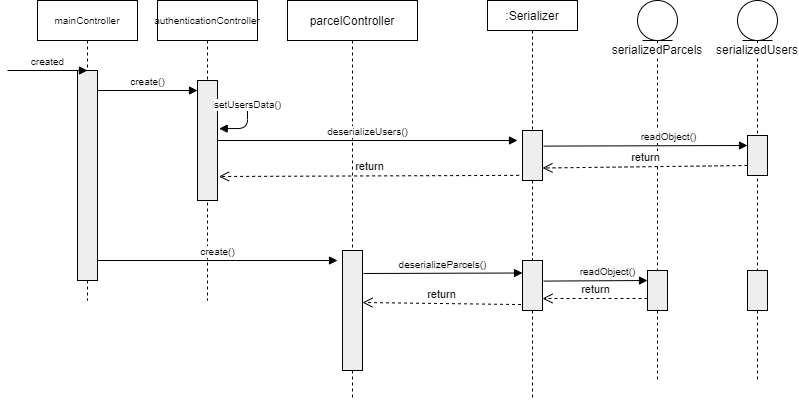

The diagram above was exported from draw.io. Its source (the exported page's mxGraphModel, read from the mxfile embedded in the PNG):
<mxGraphModel dx="1185" dy="621" grid="1" gridSize="10" guides="1" tooltips="1" connect="1" arrows="1" fold="1" page="1" pageScale="1" pageWidth="850" pageHeight="1100" math="0" shadow="0">
  <root>
    <mxCell id="0" />
    <mxCell id="1" parent="0" />
    <mxCell id="Qi8HrF6mY_pfpNBTO8mW-2" value="parcelController" style="shape=rect;html=1;whiteSpace=wrap;align=center;" parent="1" vertex="1">
      <mxGeometry x="300" y="50" width="130" height="40" as="geometry" />
    </mxCell>
    <mxCell id="Qi8HrF6mY_pfpNBTO8mW-3" value="" style="edgeStyle=none;html=1;dashed=1;endArrow=none;align=center;verticalAlign=bottom;exitX=0.5;exitY=1;" parent="1" source="Qi8HrF6mY_pfpNBTO8mW-11" edge="1">
      <mxGeometry x="1" relative="1" as="geometry">
        <mxPoint x="365" y="450" as="targetPoint" />
      </mxGeometry>
    </mxCell>
    <mxCell id="Qi8HrF6mY_pfpNBTO8mW-4" value=":Serializer" style="shape=rect;html=1;whiteSpace=wrap;align=center;" parent="1" vertex="1">
      <mxGeometry x="500" y="50" width="90" height="30" as="geometry" />
    </mxCell>
    <mxCell id="Qi8HrF6mY_pfpNBTO8mW-5" value="" style="edgeStyle=none;html=1;dashed=1;endArrow=none;align=center;verticalAlign=bottom;exitX=0.5;exitY=1;" parent="1" source="Qi8HrF6mY_pfpNBTO8mW-9" edge="1">
      <mxGeometry x="1" relative="1" as="geometry">
        <mxPoint x="545" y="450" as="targetPoint" />
      </mxGeometry>
    </mxCell>
    <mxCell id="Qi8HrF6mY_pfpNBTO8mW-9" value="" style="shape=rect;html=1;fillColor=#eeeeee;" parent="1" vertex="1">
      <mxGeometry x="535" y="310" width="20" height="50" as="geometry" />
    </mxCell>
    <mxCell id="Qi8HrF6mY_pfpNBTO8mW-10" value="" style="edgeStyle=none;html=1;dashed=1;endArrow=none;align=center;verticalAlign=bottom;exitX=0.5;exitY=1;" parent="1" source="Kfocet68n-NtJMJa00Am-11" target="Qi8HrF6mY_pfpNBTO8mW-9" edge="1">
      <mxGeometry x="1" relative="1" as="geometry">
        <mxPoint x="545" y="440" as="targetPoint" />
        <mxPoint x="545" y="80" as="sourcePoint" />
      </mxGeometry>
    </mxCell>
    <mxCell id="Qi8HrF6mY_pfpNBTO8mW-11" value="" style="shape=rect;html=1;fillColor=#eeeeee;" parent="1" vertex="1">
      <mxGeometry x="355" y="300" width="20" height="120" as="geometry" />
    </mxCell>
    <mxCell id="Qi8HrF6mY_pfpNBTO8mW-12" value="" style="edgeStyle=none;html=1;dashed=1;endArrow=none;align=center;verticalAlign=bottom;exitX=0.5;exitY=1;" parent="1" source="Qi8HrF6mY_pfpNBTO8mW-2" target="Qi8HrF6mY_pfpNBTO8mW-11" edge="1">
      <mxGeometry x="1" relative="1" as="geometry">
        <mxPoint x="365" y="440" as="targetPoint" />
        <mxPoint x="365" y="80" as="sourcePoint" />
      </mxGeometry>
    </mxCell>
    <mxCell id="Qi8HrF6mY_pfpNBTO8mW-15" value="serializedParcels&lt;br&gt;" style="shape=umlLifeline;participant=umlEntity;perimeter=lifelinePerimeter;whiteSpace=wrap;html=1;container=1;collapsible=0;recursiveResize=0;verticalAlign=top;spacingTop=36;labelBackgroundColor=#ffffff;outlineConnect=0;" parent="1" vertex="1">
      <mxGeometry x="650" y="50" width="40" height="380" as="geometry" />
    </mxCell>
    <mxCell id="Qi8HrF6mY_pfpNBTO8mW-16" value="" style="shape=rect;html=1;fillColor=#eeeeee;" parent="Qi8HrF6mY_pfpNBTO8mW-15" vertex="1">
      <mxGeometry x="10" y="270" width="20" height="40" as="geometry" />
    </mxCell>
    <mxCell id="Kfocet68n-NtJMJa00Am-15" value="&lt;span style=&quot;font-size: 10px ; background-color: rgb(248 , 249 , 250)&quot;&gt;readObject()&lt;br&gt;&lt;/span&gt;" style="html=1;verticalAlign=bottom;endArrow=block;entryX=0;entryY=0.25;entryDx=0;entryDy=0;exitX=1.062;exitY=0.412;exitDx=0;exitDy=0;exitPerimeter=0;" edge="1" parent="Qi8HrF6mY_pfpNBTO8mW-15" target="Kfocet68n-NtJMJa00Am-14">
      <mxGeometry x="0.229" width="80" relative="1" as="geometry">
        <mxPoint x="-93.75999999999999" y="145.60000000000014" as="sourcePoint" />
        <mxPoint x="-105" y="145" as="targetPoint" />
        <mxPoint as="offset" />
      </mxGeometry>
    </mxCell>
    <mxCell id="Qi8HrF6mY_pfpNBTO8mW-17" value="&lt;span style=&quot;font-size: 10px ; background-color: rgb(248 , 249 , 250)&quot;&gt;deserializeParcels()&lt;/span&gt;" style="html=1;verticalAlign=bottom;endArrow=block;entryX=0;entryY=0.25;entryDx=0;entryDy=0;" parent="1" target="Qi8HrF6mY_pfpNBTO8mW-9" edge="1">
      <mxGeometry width="80" relative="1" as="geometry">
        <mxPoint x="376" y="323" as="sourcePoint" />
        <mxPoint x="510" y="440" as="targetPoint" />
      </mxGeometry>
    </mxCell>
    <mxCell id="Qi8HrF6mY_pfpNBTO8mW-18" value="&lt;span style=&quot;font-size: 10px ; background-color: rgb(248 , 249 , 250)&quot;&gt;readObject()&lt;br&gt;&lt;/span&gt;" style="html=1;verticalAlign=bottom;endArrow=block;entryX=0;entryY=0.25;entryDx=0;entryDy=0;exitX=1.062;exitY=0.412;exitDx=0;exitDy=0;exitPerimeter=0;" parent="1" source="Qi8HrF6mY_pfpNBTO8mW-9" target="Qi8HrF6mY_pfpNBTO8mW-16" edge="1">
      <mxGeometry x="0.229" width="80" relative="1" as="geometry">
        <mxPoint x="386.24" y="331.6" as="sourcePoint" />
        <mxPoint x="545" y="330" as="targetPoint" />
        <mxPoint as="offset" />
      </mxGeometry>
    </mxCell>
    <mxCell id="Qi8HrF6mY_pfpNBTO8mW-19" value="return" style="html=1;verticalAlign=bottom;endArrow=open;dashed=1;endSize=8;" parent="1" edge="1">
      <mxGeometry relative="1" as="geometry">
        <mxPoint x="660" y="348" as="sourcePoint" />
        <mxPoint x="555" y="348" as="targetPoint" />
      </mxGeometry>
    </mxCell>
    <mxCell id="Qi8HrF6mY_pfpNBTO8mW-20" value="return" style="html=1;verticalAlign=bottom;endArrow=open;dashed=1;endSize=8;exitX=-0.076;exitY=0.881;exitDx=0;exitDy=0;exitPerimeter=0;fontSize=11;" parent="1" source="Qi8HrF6mY_pfpNBTO8mW-9" edge="1">
      <mxGeometry relative="1" as="geometry">
        <mxPoint x="518" y="350" as="sourcePoint" />
        <mxPoint x="375" y="352" as="targetPoint" />
      </mxGeometry>
    </mxCell>
    <mxCell id="Kfocet68n-NtJMJa00Am-1" value="mainController" style="shape=umlLifeline;perimeter=lifelinePerimeter;whiteSpace=wrap;html=1;container=1;collapsible=0;recursiveResize=0;outlineConnect=0;fontSize=10;" vertex="1" parent="1">
      <mxGeometry x="50" y="50" width="100" height="300" as="geometry" />
    </mxCell>
    <mxCell id="Kfocet68n-NtJMJa00Am-6" value="" style="shape=rect;html=1;fillColor=#eeeeee;" vertex="1" parent="Kfocet68n-NtJMJa00Am-1">
      <mxGeometry x="40" y="70" width="20" height="210" as="geometry" />
    </mxCell>
    <mxCell id="Kfocet68n-NtJMJa00Am-2" value="authenticationController" style="shape=umlLifeline;perimeter=lifelinePerimeter;whiteSpace=wrap;html=1;container=1;collapsible=0;recursiveResize=0;outlineConnect=0;fontSize=10;" vertex="1" parent="1">
      <mxGeometry x="170" y="50" width="100" height="300" as="geometry" />
    </mxCell>
    <mxCell id="Kfocet68n-NtJMJa00Am-8" value="" style="shape=rect;html=1;fillColor=#eeeeee;" vertex="1" parent="Kfocet68n-NtJMJa00Am-2">
      <mxGeometry x="40" y="80" width="20" height="120" as="geometry" />
    </mxCell>
    <mxCell id="Kfocet68n-NtJMJa00Am-3" value="serializedUsers" style="shape=umlLifeline;participant=umlEntity;perimeter=lifelinePerimeter;whiteSpace=wrap;html=1;container=1;collapsible=0;recursiveResize=0;verticalAlign=top;spacingTop=36;labelBackgroundColor=#ffffff;outlineConnect=0;" vertex="1" parent="1">
      <mxGeometry x="750" y="50" width="40" height="380" as="geometry" />
    </mxCell>
    <mxCell id="Kfocet68n-NtJMJa00Am-4" value="" style="shape=rect;html=1;fillColor=#eeeeee;" vertex="1" parent="Kfocet68n-NtJMJa00Am-3">
      <mxGeometry x="10" y="270" width="20" height="40" as="geometry" />
    </mxCell>
    <mxCell id="Kfocet68n-NtJMJa00Am-14" value="" style="shape=rect;html=1;fillColor=#eeeeee;" vertex="1" parent="Kfocet68n-NtJMJa00Am-3">
      <mxGeometry x="10" y="135" width="20" height="40" as="geometry" />
    </mxCell>
    <mxCell id="Kfocet68n-NtJMJa00Am-7" value="created" style="html=1;verticalAlign=bottom;endArrow=block;fontSize=10;" edge="1" parent="1">
      <mxGeometry width="80" relative="1" as="geometry">
        <mxPoint x="20" y="120" as="sourcePoint" />
        <mxPoint x="100" y="120" as="targetPoint" />
      </mxGeometry>
    </mxCell>
    <mxCell id="Kfocet68n-NtJMJa00Am-9" value="create()" style="html=1;verticalAlign=bottom;endArrow=block;fontSize=10;" edge="1" parent="1">
      <mxGeometry width="80" relative="1" as="geometry">
        <mxPoint x="110" y="140" as="sourcePoint" />
        <mxPoint x="210" y="140" as="targetPoint" />
      </mxGeometry>
    </mxCell>
    <mxCell id="Kfocet68n-NtJMJa00Am-10" value="setUsersData()" style="html=1;verticalAlign=bottom;endArrow=block;fontSize=10;entryX=1.083;entryY=0.401;entryDx=0;entryDy=0;entryPerimeter=0;" edge="1" parent="1" target="Kfocet68n-NtJMJa00Am-8">
      <mxGeometry width="80" relative="1" as="geometry">
        <mxPoint x="230" y="150" as="sourcePoint" />
        <mxPoint x="310" y="150" as="targetPoint" />
        <Array as="points">
          <mxPoint x="260" y="150" />
          <mxPoint x="260" y="178" />
        </Array>
      </mxGeometry>
    </mxCell>
    <mxCell id="Kfocet68n-NtJMJa00Am-11" value="" style="shape=rect;html=1;fillColor=#eeeeee;" vertex="1" parent="1">
      <mxGeometry x="535" y="180" width="20" height="50" as="geometry" />
    </mxCell>
    <mxCell id="Kfocet68n-NtJMJa00Am-12" value="" style="edgeStyle=none;html=1;dashed=1;endArrow=none;align=center;verticalAlign=bottom;exitX=0.5;exitY=1;" edge="1" parent="1" source="Qi8HrF6mY_pfpNBTO8mW-4" target="Kfocet68n-NtJMJa00Am-11">
      <mxGeometry x="1" relative="1" as="geometry">
        <mxPoint x="545" y="310.0000000000001" as="targetPoint" />
        <mxPoint x="545" y="80" as="sourcePoint" />
      </mxGeometry>
    </mxCell>
    <mxCell id="Kfocet68n-NtJMJa00Am-13" value="deserializeUsers()" style="html=1;verticalAlign=bottom;endArrow=block;fontSize=10;exitX=1;exitY=0.5;exitDx=0;exitDy=0;" edge="1" parent="1" source="Kfocet68n-NtJMJa00Am-8">
      <mxGeometry width="80" relative="1" as="geometry">
        <mxPoint x="430" y="190" as="sourcePoint" />
        <mxPoint x="530" y="190" as="targetPoint" />
      </mxGeometry>
    </mxCell>
    <mxCell id="Kfocet68n-NtJMJa00Am-17" value="return" style="html=1;verticalAlign=bottom;endArrow=open;dashed=1;endSize=8;exitX=-0.167;exitY=0.897;exitDx=0;exitDy=0;exitPerimeter=0;entryX=1.071;entryY=0.8;entryDx=0;entryDy=0;entryPerimeter=0;" edge="1" parent="1" source="Kfocet68n-NtJMJa00Am-11" target="Kfocet68n-NtJMJa00Am-8">
      <mxGeometry relative="1" as="geometry">
        <mxPoint x="535" y="220" as="sourcePoint" />
        <mxPoint x="230" y="220" as="targetPoint" />
      </mxGeometry>
    </mxCell>
    <mxCell id="Kfocet68n-NtJMJa00Am-16" value="return" style="html=1;verticalAlign=bottom;endArrow=open;dashed=1;endSize=8;exitX=0;exitY=0.75;exitDx=0;exitDy=0;entryX=1;entryY=0.75;entryDx=0;entryDy=0;" edge="1" parent="1" source="Kfocet68n-NtJMJa00Am-14" target="Kfocet68n-NtJMJa00Am-11">
      <mxGeometry relative="1" as="geometry">
        <mxPoint x="750" y="213" as="sourcePoint" />
        <mxPoint x="555" y="213" as="targetPoint" />
      </mxGeometry>
    </mxCell>
    <mxCell id="Kfocet68n-NtJMJa00Am-18" value="create()" style="html=1;verticalAlign=bottom;endArrow=block;fontSize=10;" edge="1" parent="1">
      <mxGeometry width="80" relative="1" as="geometry">
        <mxPoint x="110" y="310" as="sourcePoint" />
        <mxPoint x="350" y="310" as="targetPoint" />
      </mxGeometry>
    </mxCell>
  </root>
</mxGraphModel>